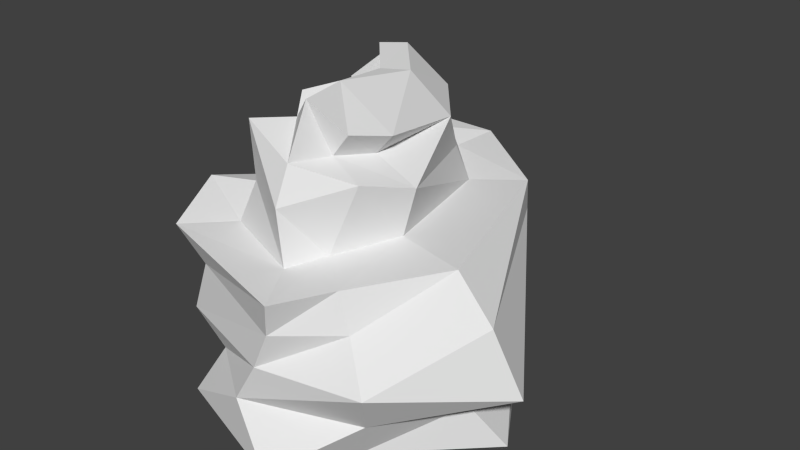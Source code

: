 # Source: therock_rock3.blend  (saved by Blender 2.63.0; exported with 4.5.12 LTS)
import bpy
from mathutils import Matrix  # noqa: F401  (used for matrix-valued properties, if any)

bpy.ops.wm.read_factory_settings(use_empty=True)
scene = bpy.context.scene
scene.name = 'Scene'

# ---- collections
col_collection_1 = bpy.data.collections.new('Collection 1'); scene.collection.children.link(col_collection_1)

# ---- world
world_world = bpy.data.worlds.new('World'); scene.world = world_world
world_world.color = (0.05088, 0.05088, 0.05088)
world_world.use_sun_shadow = False
world_world.sun_shadow_jitter_overblur = 0.0
world_world.cycles.sampling_method = 'MANUAL'
world_world.cycles.sample_map_resolution = 256

# ---- meshes
me_sphere_001 = bpy.data.meshes.new('Sphere.001')
me_sphere_001.from_pydata([(-0.2732, -0.6425, 2.474), (-0.2843, -0.481, 2.166), (-0.5737, -0.7752, 1.84), (-0.7356, -0.6359, 1.552), (-0.1764, -0.1992, 2.401), (-0.357, 0.03427, 2.167), (-0.4447, 0.2431, 1.891), (-0.3864, 0.2537, 1.34), (-0.08418, 0.05593, 2.505), (-0.3184, 0.4605, 2.246), (-0.5674, 0.3835, 1.34), (-0.01923, -1.758, 0.3186), (-0.4863, -1.435, 0.4248), (-0.01406, -0.4888, 2.566), (0.0791, 0.2448, 2.476), (0.4234, 0.3395, 2.135), (0.2271, 0.6925, 1.714), (0.327, 0.7507, 1.399), (-0.824, -1.498, -0.1035), (0.5216, -0.5032, 2.256), (0.3502, -0.4954, 2.068), (0.7568, -0.5087, 1.896), (0.6289, -0.5087, 1.452), (0.3784, -0.8403, 2.329), (0.2167, -0.8401, 2.124), (0.5425, -0.917, 1.999), (0.3336, -1.033, 1.393), (0.08548, -0.9659, 2.58), (0.1076, -1.205, 2.152), (0.1076, -1.351, 1.838), (0.1772, -1.364, 1.366), (-0.1764, -0.8071, 2.328), (-0.4539, -1.047, 2.32), (-0.3848, -1.075, 1.831), (-0.6072, -1.072, 1.399), (-1.202, -0.8366, 1.552), (-0.676, 0.3607, 2.224), (-0.7988, 0.5509, 1.948), (-0.7433, 0.5716, 1.397), (-0.4111, 0.4297, 2.562), (-0.7125, 0.7871, 2.303), (-0.834, 0.9872, 2.032), (-0.5783, 0.9065, 1.649), (-0.2834, 0.6442, 2.534), (0.03903, 0.7976, 2.192), (-0.2159, 1.111, 1.771), (-0.1277, 1.186, 1.456), (0.9826, -1.382, 0.2987), (1.411, -0.6622, 0.2987), (0.7038, 1.024, 0.4381), (-0.7716, 0.3278, 0.2987), (-1.166, -0.8366, 0.3651), (0.7294, 1.065, 1.399), (-1.009, -0.8366, 0.7474), (-0.7975, 0.4508, 0.6412), (1.278, -0.6622, 1.452), (0.6609, 0.848, 0.7872), (1.905, -0.6622, 0.5682), (1.145, -1.594, 0.7209), (0.7413, -1.382, 1.393), (0.21, -1.758, 0.7009), (-0.8205, -1.428, 0.681), (-0.6431, -1.435, 1.15), (0.3668, -1.758, 1.043), (0.457, -1.835, 1.366), (0.8499, -1.382, 1.057), (1.68, -0.7651, 1.15), (0.7345, 1.073, 1.13), (-0.9688, -1.435, 1.399), (-0.7716, 0.3278, 1.103), (-1.033, -0.8366, 1.083), (0.415, -1.922, -0.1035), (0.8137, -1.263, -0.1035), (1.652, -0.4528, -0.1035), (0.6513, 1.212, -0.1035), (-0.5826, 0.1471, -0.1035), (-0.9005, -0.7365, -0.1035), (-1.216, 0.8195, 1.397), (-0.1129, 1.618, 0.4951), (-0.9161, 1.279, 1.649), (-1.063, 1.215, 0.3558), (-1.404, 0.7377, 0.3558), (-0.0972, 1.662, 1.456), (-1.458, 0.8554, 0.6983), (-0.843, 1.311, 0.7978), (-0.1143, 1.439, 0.8443), (-0.09406, 1.67, 1.187), (-1.418, 1.061, 1.087), (-1.404, 0.7377, 1.16), (-0.2082, 1.796, -0.04648), (-1.232, 1.236, -0.04648), (-1.176, 0.5847, -0.04648)], [], [(6, 7, 3, 2), (5, 6, 2, 1), (4, 5, 1, 0), (8, 9, 5, 4), (15, 16, 45, 44), (14, 15, 44, 43), (20, 21, 16, 15), (19, 20, 15, 14), (37, 38, 7, 6), (21, 22, 17, 16), (24, 25, 21, 20), (23, 24, 20, 19), (25, 26, 22, 21), (28, 29, 25, 24), (27, 28, 24, 23), (29, 30, 26, 25), (5, 9, 40, 36), (32, 33, 29, 28), (31, 32, 28, 27), (33, 34, 30, 29), (36, 37, 6, 5), (13, 4, 0), (13, 8, 4), (13, 14, 8), (10, 35, 3, 7), (13, 19, 14), (42, 46, 82, 79), (13, 23, 19), (13, 27, 23), (13, 31, 27), (1, 2, 33, 32), (30, 34, 68, 64), (0, 1, 32, 31), (38, 42, 79, 77), (13, 0, 31), (2, 3, 34, 33), (39, 40, 9, 8), (40, 41, 37, 36), (41, 42, 38, 37), (44, 45, 41, 40), (26, 30, 64, 59), (43, 44, 40, 39), (45, 46, 42, 41), (22, 26, 59, 55), (17, 22, 55, 52), (16, 17, 46, 45), (34, 3, 35, 68), (46, 17, 52, 82), (7, 38, 77, 10), (8, 14, 43, 39), (75, 76, 51, 50), (47, 11, 71, 72), (11, 12, 18, 71), (49, 48, 73, 74), (48, 47, 72, 73), (83, 81, 50, 54), (85, 86, 67, 56), (52, 67, 86, 82), (78, 85, 56, 49), (12, 51, 76, 18), (61, 53, 51, 12), (60, 61, 12, 11), (50, 51, 53, 54), (69, 10, 77, 88), (56, 57, 48, 49), (58, 60, 11, 47), (57, 58, 47, 48), (54, 53, 70, 69), (66, 65, 58, 57), (65, 63, 60, 58), (62, 70, 53, 61), (63, 62, 61, 60), (67, 66, 57, 56), (69, 70, 35, 10), (64, 68, 62, 63), (59, 64, 63, 65), (68, 35, 70, 62), (52, 55, 66, 67), (49, 74, 89, 78), (55, 59, 65, 66), (80, 78, 89, 90), (81, 80, 90, 91), (83, 84, 80, 81), (84, 85, 78, 80), (88, 87, 84, 83), (87, 86, 85, 84), (77, 79, 87, 88), (79, 82, 86, 87), (54, 69, 88, 83), (75, 50, 81, 91)])
_uv = me_sphere_001.uv_layers.new(name='UVMap')
_uv.uv.foreach_set('vector', [0.5625, 0.53, 0.5853, 0.5461, 0.5342, 0.6035, 0.5142, 0.5831, 0.5394, 0.5269, 0.5625, 0.53, 0.5142, 0.5831, 0.5163, 0.5481, 0.5166, 0.5268, 0.5394, 0.5269, 0.5163, 0.5481, 0.5037, 0.5411, 0.5181, 0.5107, 0.5417, 0.5061, 0.5394, 0.5269, 0.5166, 0.5268, 0.496, 0.4812, 0.5045, 0.4382, 0.5556, 0.443, 0.5269, 0.4695, 0.5156, 0.4984, 0.496, 0.4812, 0.5269, 0.4695, 0.5346, 0.49, 0.471, 0.5154, 0.4514, 0.5044, 0.5045, 0.4382, 0.496, 0.4812, 0.4818, 0.5185, 0.471, 0.5154, 0.496, 0.4812, 0.5156, 0.4984, 0.5716, 0.5024, 0.626, 0.509, 0.5853, 0.5461, 0.5625, 0.53, 0.4514, 0.5044, 0.4123, 0.4933, 0.496, 0.4116, 0.5045, 0.4382, 0.4696, 0.5323, 0.4524, 0.5298, 0.4514, 0.5044, 0.471, 0.5154, 0.4794, 0.5309, 0.4696, 0.5323, 0.471, 0.5154, 0.4818, 0.5185, 0.4524, 0.5298, 0.4105, 0.5534, 0.4123, 0.4933, 0.4514, 0.5044, 0.4713, 0.5518, 0.4566, 0.5656, 0.4524, 0.5298, 0.4696, 0.5323, 0.4872, 0.5398, 0.4713, 0.5518, 0.4696, 0.5323, 0.4794, 0.5309, 0.4566, 0.5656, 0.4205, 0.5897, 0.4105, 0.5534, 0.4524, 0.5298, 0.5394, 0.5269, 0.5417, 0.5061, 0.5533, 0.4908, 0.5548, 0.5088, 0.4951, 0.5615, 0.4884, 0.5842, 0.4566, 0.5656, 0.4713, 0.5518, 0.4971, 0.5489, 0.4951, 0.5615, 0.4713, 0.5518, 0.4872, 0.5398, 0.4884, 0.5842, 0.497, 0.6199, 0.4205, 0.5897, 0.4566, 0.5656, 0.5548, 0.5088, 0.5716, 0.5024, 0.5625, 0.53, 0.5394, 0.5269, 0.4996, 0.5314, 0.5166, 0.5268, 0.5037, 0.5411, 0.4996, 0.5314, 0.5181, 0.5107, 0.5166, 0.5268, 0.4996, 0.5314, 0.5156, 0.4984, 0.5181, 0.5107, 0.6047, 0.5353, 0.5386, 0.6401, 0.5342, 0.6035, 0.5853, 0.5461, 0.4996, 0.5314, 0.4818, 0.5185, 0.5156, 0.4984, 0.595, 0.4639, 0.5596, 0.4128, 0.5836, 0.3733, 0.6342, 0.4379, 0.4996, 0.5314, 0.4794, 0.5309, 0.4818, 0.5185, 0.4996, 0.5314, 0.4872, 0.5398, 0.4794, 0.5309, 0.4996, 0.5314, 0.4971, 0.5489, 0.4872, 0.5398, 0.5163, 0.5481, 0.5142, 0.5831, 0.4884, 0.5842, 0.4951, 0.5615, 0.4205, 0.5897, 0.497, 0.6199, 0.5009, 0.6576, 0.3772, 0.6186, 0.5037, 0.5411, 0.5163, 0.5481, 0.4951, 0.5615, 0.4971, 0.5489, 0.626, 0.509, 0.595, 0.4639, 0.6342, 0.4379, 0.6706, 0.4803, 0.4996, 0.5314, 0.5037, 0.5411, 0.4971, 0.5489, 0.5142, 0.5831, 0.5342, 0.6035, 0.497, 0.6199, 0.4884, 0.5842, 0.5357, 0.498, 0.5533, 0.4908, 0.5417, 0.5061, 0.5181, 0.5107, 0.5533, 0.4908, 0.5652, 0.484, 0.5716, 0.5024, 0.5548, 0.5088, 0.5652, 0.484, 0.595, 0.4639, 0.626, 0.509, 0.5716, 0.5024, 0.5269, 0.4695, 0.5556, 0.443, 0.5652, 0.484, 0.5533, 0.4908, 0.4105, 0.5534, 0.4205, 0.5897, 0.3772, 0.6186, 0.3574, 0.572, 0.5346, 0.49, 0.5269, 0.4695, 0.5533, 0.4908, 0.5357, 0.498, 0.5556, 0.443, 0.5596, 0.4128, 0.595, 0.4639, 0.5652, 0.484, 0.4123, 0.4933, 0.4105, 0.5534, 0.3574, 0.572, 0.3499, 0.4783, 0.496, 0.4116, 0.4123, 0.4933, 0.3499, 0.4783, 0.4864, 0.3619, 0.5045, 0.4382, 0.496, 0.4116, 0.5596, 0.4128, 0.5556, 0.443, 0.497, 0.6199, 0.5342, 0.6035, 0.5386, 0.6401, 0.5009, 0.6576, 0.5596, 0.4128, 0.496, 0.4116, 0.4864, 0.3619, 0.5836, 0.3733, 0.5853, 0.5461, 0.626, 0.509, 0.6706, 0.4803, 0.6047, 0.5353, 0.5181, 0.5107, 0.5156, 0.4984, 0.5346, 0.49, 0.5357, 0.498, 0.8358, 0.7325, 0.6645, 0.8791, 0.5939, 0.7895, 0.7758, 0.6389, 0.1701, 0.5981, 0.3187, 0.774, 0.1724, 0.8102, 0.06605, 0.6297, 0.3187, 0.774, 0.4364, 0.7895, 0.4717, 0.932, 0.1724, 0.8102, 0.4493, 0.209, 0.1522, 0.3998, 0.06605, 0.3091, 0.4632, 0.06799, 0.1522, 0.3998, 0.1701, 0.5981, 0.06605, 0.6297, 0.06605, 0.3091, 0.7539, 0.4728, 0.8077, 0.4904, 0.7758, 0.6389, 0.7233, 0.59, 0.6171, 0.2937, 0.5973, 0.3434, 0.478, 0.3286, 0.4481, 0.2778, 0.4864, 0.3619, 0.478, 0.3286, 0.5973, 0.3434, 0.5836, 0.3733, 0.654, 0.2303, 0.6171, 0.2937, 0.4481, 0.2778, 0.4493, 0.209, 0.4364, 0.7895, 0.5939, 0.7895, 0.6645, 0.8791, 0.4717, 0.932, 0.4879, 0.7474, 0.5717, 0.7249, 0.5939, 0.7895, 0.4364, 0.7895, 0.3262, 0.694, 0.4879, 0.7474, 0.4364, 0.7895, 0.3187, 0.774, 0.7758, 0.6389, 0.5939, 0.7895, 0.5717, 0.7249, 0.7233, 0.59, 0.6429, 0.5618, 0.6047, 0.5353, 0.6706, 0.4803, 0.6988, 0.4865, 0.4481, 0.2778, 0.2557, 0.4359, 0.1522, 0.3998, 0.4493, 0.209, 0.2514, 0.5731, 0.3262, 0.694, 0.3187, 0.774, 0.1701, 0.5981, 0.2557, 0.4359, 0.2514, 0.5731, 0.1701, 0.5981, 0.1522, 0.3998, 0.7233, 0.59, 0.5717, 0.7249, 0.5543, 0.6835, 0.6429, 0.5618, 0.3051, 0.4633, 0.3163, 0.5763, 0.2514, 0.5731, 0.2557, 0.4359, 0.3163, 0.5763, 0.3535, 0.6443, 0.3262, 0.694, 0.2514, 0.5731, 0.4722, 0.6846, 0.5543, 0.6835, 0.5717, 0.7249, 0.4879, 0.7474, 0.3535, 0.6443, 0.4722, 0.6846, 0.4879, 0.7474, 0.3262, 0.694, 0.478, 0.3286, 0.3051, 0.4633, 0.2557, 0.4359, 0.4481, 0.2778, 0.6429, 0.5618, 0.5543, 0.6835, 0.5386, 0.6401, 0.6047, 0.5353, 0.3772, 0.6186, 0.5009, 0.6576, 0.4722, 0.6846, 0.3535, 0.6443, 0.3574, 0.572, 0.3772, 0.6186, 0.3535, 0.6443, 0.3163, 0.5763, 0.5009, 0.6576, 0.5386, 0.6401, 0.5543, 0.6835, 0.4722, 0.6846, 0.4864, 0.3619, 0.3499, 0.4783, 0.3051, 0.4633, 0.478, 0.3286, 0.4493, 0.209, 0.4632, 0.06799, 0.7427, 0.1238, 0.654, 0.2303, 0.3499, 0.4783, 0.3574, 0.572, 0.3163, 0.5763, 0.3051, 0.4633, 0.7966, 0.3769, 0.654, 0.2303, 0.7427, 0.1238, 0.9054, 0.3764, 0.8077, 0.4904, 0.7966, 0.3769, 0.9054, 0.3764, 0.8909, 0.5534, 0.7539, 0.4728, 0.7016, 0.375, 0.7966, 0.3769, 0.8077, 0.4904, 0.7016, 0.375, 0.6171, 0.2937, 0.654, 0.2303, 0.7966, 0.3769, 0.6988, 0.4865, 0.7046, 0.4537, 0.7016, 0.375, 0.7539, 0.4728, 0.7046, 0.4537, 0.5973, 0.3434, 0.6171, 0.2937, 0.7016, 0.375, 0.6706, 0.4803, 0.6342, 0.4379, 0.7046, 0.4537, 0.6988, 0.4865, 0.6342, 0.4379, 0.5836, 0.3733, 0.5973, 0.3434, 0.7046, 0.4537, 0.7233, 0.59, 0.6429, 0.5618, 0.6988, 0.4865, 0.7539, 0.4728, 0.8358, 0.7325, 0.7758, 0.6389, 0.8077, 0.4904, 0.8909, 0.5534])
me_sphere_001.use_remesh_preserve_volume = False
me_sphere_001.use_remesh_preserve_attributes = False
me_sphere_001.use_mirror_vertex_groups = False
me_sphere_001.update()

# ---- objects
ob_sphere = bpy.data.objects.new('Sphere', me_sphere_001)

# ---- transforms, parenting, visibility, modifiers, constraints
ob_sphere.location = (0.0, 0.0, 0.0)
ob_sphere.lineart.crease_threshold = 0.0

# ---- collection membership
col_collection_1.objects.link(ob_sphere)

# ---- scene / render settings (as saved in the file)
scene.frame_start = 1; scene.frame_end = 250; scene.frame_set(0)
scene.render.engine = 'BLENDER_EEVEE_NEXT'
scene.render.image_settings.color_mode = 'RGB'
scene.render.image_settings.compression = 90
scene.render.resolution_percentage = 50
scene.render.dither_intensity = 0.0
scene.render.bake_margin = 2
scene.render.bake_bias = 0.0
scene.cycles.use_denoising = False
scene.cycles.samples = 10
scene.cycles.sampling_pattern = 'TABULATED_SOBOL'
scene.cycles.light_sampling_threshold = 0.0
scene.cycles.use_adaptive_sampling = False
scene.cycles.use_light_tree = False
scene.cycles.blur_glossy = 0.0
scene.cycles.volume_bounces = 1
scene.cycles.pixel_filter_type = 'GAUSSIAN'
scene.cycles.sample_clamp_indirect = 0.0
scene.view_settings.view_transform = 'Standard'
bpy.context.view_layer.update()

# ---- added for rendering (the .blend has no active camera and no usable light): camera, sun
cam_auto = bpy.data.cameras.new('AutoCamera')
cam_auto.lens = 50.0
cam_auto.sensor_width = 36.0
cam_auto.clip_end = 1000.0
ob_auto_camera = bpy.data.objects.new('AutoCamera', cam_auto)
scene.collection.objects.link(ob_auto_camera)
ob_auto_camera.location = (5.4852, -6.37677, 5.44775)
ob_auto_camera.rotation_euler = (1.09748, -7.21219e-08, 0.694738)
scene.camera = ob_auto_camera
light_auto_sun = bpy.data.lights.new('AutoSun', 'SUN')
light_auto_sun.energy = 3.0
light_auto_sun.angle = 0.0523599
ob_auto_sun = bpy.data.objects.new('AutoSun', light_auto_sun)
scene.collection.objects.link(ob_auto_sun)
ob_auto_sun.rotation_euler = (0.872665, 0.174533, 0.523599)
bpy.context.view_layer.update()
